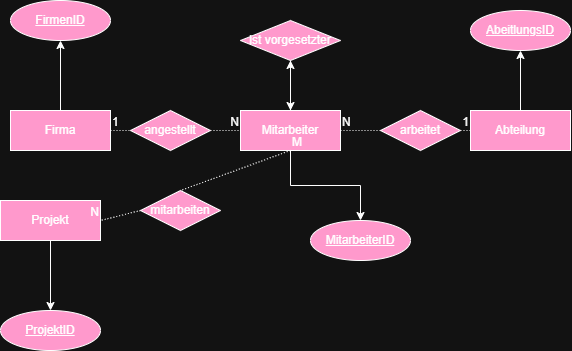

The diagram above was exported from draw.io. Its source (the exported page's mxGraphModel, read from the mxfile embedded in the PNG):
<mxGraphModel dx="1960" dy="1063" grid="1" gridSize="10" guides="1" tooltips="1" connect="1" arrows="1" fold="1" page="1" pageScale="1" pageWidth="827" pageHeight="1169" math="0" shadow="0">
  <root>
    <mxCell id="0" />
    <mxCell id="1" parent="0" />
    <mxCell id="7DfNN53IDZyDvOEkcxZL-54" edge="1" parent="1" source="7DfNN53IDZyDvOEkcxZL-6" style="edgeStyle=orthogonalEdgeStyle;rounded=0;orthogonalLoop=1;jettySize=auto;html=1;entryX=0.5;entryY=0;entryDx=0;entryDy=0;fillColor=light-dark(transparent,#FF99CC);" target="7DfNN53IDZyDvOEkcxZL-53">
      <mxGeometry relative="1" as="geometry" />
    </mxCell>
    <mxCell id="7DfNN53IDZyDvOEkcxZL-58" edge="1" parent="1" source="7DfNN53IDZyDvOEkcxZL-6" style="edgeStyle=orthogonalEdgeStyle;rounded=0;orthogonalLoop=1;jettySize=auto;html=1;entryX=0.5;entryY=1;entryDx=0;entryDy=0;fillColor=light-dark(transparent,#FF99CC);" target="7DfNN53IDZyDvOEkcxZL-36">
      <mxGeometry relative="1" as="geometry" />
    </mxCell>
    <mxCell id="7DfNN53IDZyDvOEkcxZL-6" parent="1" style="whiteSpace=wrap;html=1;align=center;fillColor=light-dark(transparent,#FF99CC);" value="Mitarbeiter" vertex="1">
      <mxGeometry height="40" width="100" x="280" y="230" as="geometry" />
    </mxCell>
    <mxCell id="7DfNN53IDZyDvOEkcxZL-56" edge="1" parent="1" source="7DfNN53IDZyDvOEkcxZL-7" style="edgeStyle=orthogonalEdgeStyle;rounded=0;orthogonalLoop=1;jettySize=auto;html=1;entryX=0.5;entryY=1;entryDx=0;entryDy=0;fillColor=light-dark(transparent,#FF99CC);" target="7DfNN53IDZyDvOEkcxZL-55">
      <mxGeometry relative="1" as="geometry" />
    </mxCell>
    <mxCell id="7DfNN53IDZyDvOEkcxZL-7" parent="1" style="whiteSpace=wrap;html=1;align=center;fillColor=light-dark(transparent,#FF99CC);" value="Abteilung" vertex="1">
      <mxGeometry height="40" width="100" x="510" y="230" as="geometry" />
    </mxCell>
    <mxCell id="7DfNN53IDZyDvOEkcxZL-62" edge="1" parent="1" source="7DfNN53IDZyDvOEkcxZL-8" style="edgeStyle=orthogonalEdgeStyle;rounded=0;orthogonalLoop=1;jettySize=auto;html=1;entryX=0.5;entryY=0;entryDx=0;entryDy=0;fillColor=light-dark(transparent,#FF99CC);" target="7DfNN53IDZyDvOEkcxZL-61">
      <mxGeometry relative="1" as="geometry" />
    </mxCell>
    <mxCell id="7DfNN53IDZyDvOEkcxZL-8" parent="1" style="whiteSpace=wrap;html=1;align=center;fillColor=light-dark(transparent,#FF99CC);" value="Projekt" vertex="1">
      <mxGeometry height="40" width="100" x="40" y="320" as="geometry" />
    </mxCell>
    <mxCell id="7DfNN53IDZyDvOEkcxZL-67" edge="1" parent="1" source="7DfNN53IDZyDvOEkcxZL-10" style="edgeStyle=orthogonalEdgeStyle;rounded=0;orthogonalLoop=1;jettySize=auto;html=1;entryX=0.5;entryY=1;entryDx=0;entryDy=0;" target="7DfNN53IDZyDvOEkcxZL-66">
      <mxGeometry relative="1" as="geometry" />
    </mxCell>
    <mxCell id="7DfNN53IDZyDvOEkcxZL-10" parent="1" style="whiteSpace=wrap;html=1;align=center;fillColor=light-dark(transparent,#FF99CC);" value="Firma" vertex="1">
      <mxGeometry height="40" width="100" x="50" y="230" as="geometry" />
    </mxCell>
    <mxCell id="7DfNN53IDZyDvOEkcxZL-12" edge="1" parent="1" source="7DfNN53IDZyDvOEkcxZL-11" style="endArrow=none;html=1;rounded=0;dashed=1;dashPattern=1 2;entryX=0;entryY=0.5;entryDx=0;entryDy=0;fillColor=light-dark(transparent,#FF99CC);" target="7DfNN53IDZyDvOEkcxZL-6" value="">
      <mxGeometry relative="1" as="geometry">
        <mxPoint x="150" y="250" as="sourcePoint" />
        <mxPoint x="260" y="250" as="targetPoint" />
      </mxGeometry>
    </mxCell>
    <mxCell id="7DfNN53IDZyDvOEkcxZL-14" connectable="0" parent="7DfNN53IDZyDvOEkcxZL-12" style="resizable=0;html=1;whiteSpace=wrap;align=right;verticalAlign=bottom;fillColor=light-dark(transparent,#FF99CC);" value="N" vertex="1">
      <mxGeometry relative="1" x="1" as="geometry" />
    </mxCell>
    <mxCell id="7DfNN53IDZyDvOEkcxZL-16" edge="1" parent="1" style="endArrow=none;html=1;rounded=0;dashed=1;dashPattern=1 2;entryX=0;entryY=0.5;entryDx=0;entryDy=0;fillColor=light-dark(transparent,#FF99CC);" target="7DfNN53IDZyDvOEkcxZL-11" value="">
      <mxGeometry relative="1" as="geometry">
        <mxPoint x="150" y="250" as="sourcePoint" />
        <mxPoint x="270" y="250" as="targetPoint" />
      </mxGeometry>
    </mxCell>
    <mxCell id="7DfNN53IDZyDvOEkcxZL-17" connectable="0" parent="7DfNN53IDZyDvOEkcxZL-16" style="resizable=0;html=1;whiteSpace=wrap;align=left;verticalAlign=bottom;fillColor=light-dark(transparent,#FF99CC);" value="1" vertex="1">
      <mxGeometry relative="1" x="-1" as="geometry" />
    </mxCell>
    <mxCell id="7DfNN53IDZyDvOEkcxZL-11" parent="1" style="shape=rhombus;perimeter=rhombusPerimeter;whiteSpace=wrap;html=1;align=center;fillColor=light-dark(transparent,#FF99CC);" value="angestellt" vertex="1">
      <mxGeometry height="40" width="80" x="170" y="230" as="geometry" />
    </mxCell>
    <mxCell id="7DfNN53IDZyDvOEkcxZL-19" edge="1" parent="1" source="7DfNN53IDZyDvOEkcxZL-22" style="endArrow=none;html=1;rounded=0;dashed=1;dashPattern=1 2;fillColor=light-dark(transparent,#FF99CC);" value="">
      <mxGeometry relative="1" as="geometry">
        <mxPoint x="410" y="250" as="sourcePoint" />
        <mxPoint x="510" y="250" as="targetPoint" />
      </mxGeometry>
    </mxCell>
    <mxCell id="7DfNN53IDZyDvOEkcxZL-21" connectable="0" parent="7DfNN53IDZyDvOEkcxZL-19" style="resizable=0;html=1;whiteSpace=wrap;align=right;verticalAlign=bottom;fillColor=light-dark(transparent,#FF99CC);" value="1" vertex="1">
      <mxGeometry relative="1" x="1" as="geometry" />
    </mxCell>
    <mxCell id="7DfNN53IDZyDvOEkcxZL-23" edge="1" parent="1" source="7DfNN53IDZyDvOEkcxZL-6" style="endArrow=none;html=1;rounded=0;dashed=1;dashPattern=1 2;exitX=1;exitY=0.5;exitDx=0;exitDy=0;fillColor=light-dark(transparent,#FF99CC);" target="7DfNN53IDZyDvOEkcxZL-22" value="">
      <mxGeometry relative="1" as="geometry">
        <mxPoint x="310" y="350" as="sourcePoint" />
        <mxPoint x="410" y="350" as="targetPoint" />
      </mxGeometry>
    </mxCell>
    <mxCell id="7DfNN53IDZyDvOEkcxZL-24" connectable="0" parent="7DfNN53IDZyDvOEkcxZL-23" style="resizable=0;html=1;whiteSpace=wrap;align=left;verticalAlign=bottom;fillColor=light-dark(transparent,#FF99CC);" value="N" vertex="1">
      <mxGeometry relative="1" x="-1" as="geometry" />
    </mxCell>
    <mxCell id="7DfNN53IDZyDvOEkcxZL-22" parent="1" style="shape=rhombus;perimeter=rhombusPerimeter;whiteSpace=wrap;html=1;align=center;fillColor=light-dark(transparent,#FF99CC);" value="arbeitet" vertex="1">
      <mxGeometry height="40" width="80" x="420" y="230" as="geometry" />
    </mxCell>
    <mxCell id="7DfNN53IDZyDvOEkcxZL-57" edge="1" parent="1" source="7DfNN53IDZyDvOEkcxZL-36" style="edgeStyle=orthogonalEdgeStyle;rounded=0;orthogonalLoop=1;jettySize=auto;html=1;entryX=0.5;entryY=0;entryDx=0;entryDy=0;fillColor=light-dark(transparent,#FF99CC);" target="7DfNN53IDZyDvOEkcxZL-6">
      <mxGeometry relative="1" as="geometry" />
    </mxCell>
    <mxCell id="7DfNN53IDZyDvOEkcxZL-36" parent="1" style="shape=rhombus;perimeter=rhombusPerimeter;whiteSpace=wrap;html=1;align=center;fillColor=light-dark(transparent,#FF99CC);" value="ist vorgesetzter" vertex="1">
      <mxGeometry height="40" width="100" x="280" y="140" as="geometry" />
    </mxCell>
    <mxCell id="7DfNN53IDZyDvOEkcxZL-47" edge="1" parent="1" source="7DfNN53IDZyDvOEkcxZL-46" style="endArrow=none;html=1;rounded=0;dashed=1;dashPattern=1 2;exitX=0;exitY=0.5;exitDx=0;exitDy=0;entryX=1;entryY=0.5;entryDx=0;entryDy=0;fillColor=light-dark(transparent,#FF99CC);" target="7DfNN53IDZyDvOEkcxZL-8" value="">
      <mxGeometry relative="1" as="geometry">
        <mxPoint x="440" y="310" as="sourcePoint" />
        <mxPoint x="600" y="310" as="targetPoint" />
      </mxGeometry>
    </mxCell>
    <mxCell id="7DfNN53IDZyDvOEkcxZL-49" connectable="0" parent="7DfNN53IDZyDvOEkcxZL-47" style="resizable=0;html=1;whiteSpace=wrap;align=right;verticalAlign=bottom;fillColor=light-dark(transparent,#FF99CC);" value="N" vertex="1">
      <mxGeometry relative="1" x="1" as="geometry" />
    </mxCell>
    <mxCell id="7DfNN53IDZyDvOEkcxZL-50" edge="1" parent="1" source="7DfNN53IDZyDvOEkcxZL-6" style="endArrow=none;html=1;rounded=0;dashed=1;dashPattern=1 2;exitX=0.5;exitY=1;exitDx=0;exitDy=0;entryX=0.5;entryY=0;entryDx=0;entryDy=0;fillColor=light-dark(transparent,#FF99CC);" target="7DfNN53IDZyDvOEkcxZL-46" value="">
      <mxGeometry relative="1" as="geometry">
        <mxPoint x="330" y="270" as="sourcePoint" />
        <mxPoint x="110" y="390" as="targetPoint" />
      </mxGeometry>
    </mxCell>
    <mxCell id="7DfNN53IDZyDvOEkcxZL-51" connectable="0" parent="7DfNN53IDZyDvOEkcxZL-50" style="resizable=0;html=1;whiteSpace=wrap;align=left;verticalAlign=bottom;fillColor=light-dark(transparent,#FF99CC);" value="M" vertex="1">
      <mxGeometry relative="1" x="-1" as="geometry" />
    </mxCell>
    <mxCell id="7DfNN53IDZyDvOEkcxZL-46" parent="1" style="shape=rhombus;perimeter=rhombusPerimeter;whiteSpace=wrap;html=1;align=center;fillColor=light-dark(transparent,#FF99CC);" value="mitarbeiten" vertex="1">
      <mxGeometry height="40" width="80" x="180" y="310" as="geometry" />
    </mxCell>
    <mxCell id="7DfNN53IDZyDvOEkcxZL-53" parent="1" style="ellipse;whiteSpace=wrap;html=1;align=center;fillColor=light-dark(transparent,#FF99CC);" value="&lt;u&gt;MitarbeiterID&lt;/u&gt;" vertex="1">
      <mxGeometry height="40" width="100" x="350" y="340" as="geometry" />
    </mxCell>
    <mxCell id="7DfNN53IDZyDvOEkcxZL-55" parent="1" style="ellipse;whiteSpace=wrap;html=1;align=center;fillColor=light-dark(transparent,#FF99CC);" value="&lt;u&gt;AbeitlungsID&lt;/u&gt;" vertex="1">
      <mxGeometry height="40" width="100" x="510" y="130" as="geometry" />
    </mxCell>
    <mxCell id="7DfNN53IDZyDvOEkcxZL-61" parent="1" style="ellipse;whiteSpace=wrap;html=1;align=center;fillColor=light-dark(transparent,#FF99CC);" value="&lt;u&gt;ProjektID&lt;/u&gt;" vertex="1">
      <mxGeometry height="40" width="100" x="40" y="430" as="geometry" />
    </mxCell>
    <mxCell id="7DfNN53IDZyDvOEkcxZL-66" parent="1" style="ellipse;whiteSpace=wrap;html=1;align=center;fillColor=light-dark(transparent,#FF99CC);" value="&lt;u&gt;FirmenID&lt;/u&gt;" vertex="1">
      <mxGeometry height="40" width="100" x="50" y="120" as="geometry" />
    </mxCell>
  </root>
</mxGraphModel>